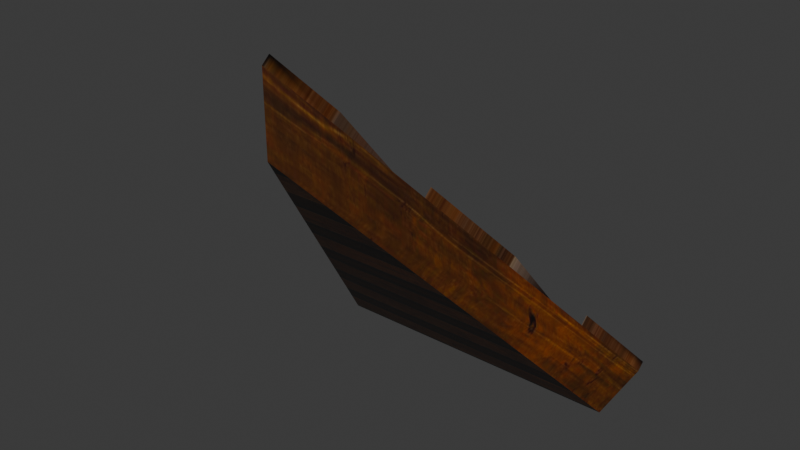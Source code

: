 # Source: DA_T2_Roof_Medium_Triangle_Diagonal_Inverted.blend  (saved by Blender 5.0.118; exported with 4.5.12 LTS)
import bpy
from mathutils import Matrix  # noqa: F401  (used for matrix-valued properties, if any)

bpy.ops.wm.read_factory_settings(use_empty=True)
scene = bpy.context.scene
scene.name = 'Scene'

# ---- collections
col_collection = bpy.data.collections.new('Collection'); scene.collection.children.link(col_collection)

# ---- images (referenced by path relative to the original .blend; pixels are not part of the script)
import os
ASSET_DIR = os.environ.get("B2B_ASSET_DIR", "")  # directory of the original .blend (textures are referenced by path, not embedded)
HERE = os.path.dirname(os.path.abspath(__file__))  # packed textures are extracted next to this script under _unpacked/

def load_image(name, relpath, width, height, colorspace="sRGB"):
    """Load a texture the original file referenced (path relative to the .blend, or extracted next to this script)."""
    p = next((c for c in (os.path.join(HERE, relpath), os.path.join(ASSET_DIR, relpath)) if relpath and os.path.exists(c)), "")
    if p:
        img = bpy.data.images.load(p, check_existing=True)
        img.name = name
    else:  # same state as the original file: an image datablock whose file is absent (Cycles renders it pink)
        img = bpy.data.images.new(name, width, height)
        img.source = "FILE"
        img.filepath = "//" + (relpath or name)
    img.colorspace_settings.name = colorspace
    return img
img_t_tier2_roof_bcc_array_0_jpg = load_image('T_Tier2_Roof_BCC_Array_0.jpg', '_unpacked/T_Tier2_Roof_BCC_Array_0.923ef38b.jpg', 1024, 1024, 'sRGB')
img_t_tier2_trim_bcc_array_0_jpg = load_image('T_Tier2_Trim_BCC_Array_0.jpg', '_unpacked/T_Tier2_Trim_BCC_Array_0.79e23fd3.jpg', 1024, 1024, 'sRGB')

# ---- materials (node trees are filled in below, after node groups)
mat_mi_modular_set_tier2_roof = bpy.data.materials.new('MI_Modular_Set_Tier2_Roof')
mat_mi_modular_set_tier2_trim9990 = bpy.data.materials.new('MI_Modular_Set_Tier2_Trim9990')

# ---- material node trees
mat_mi_modular_set_tier2_roof.use_nodes = True; mat_mi_modular_set_tier2_roof.node_tree.nodes.clear()
_N = mat_mi_modular_set_tier2_roof.node_tree.nodes; _L = mat_mi_modular_set_tier2_roof.node_tree.links
n0 = _N.new('ShaderNodeOutputMaterial'); n0.name = 'Material Output'; n0.location = (400, 0)
n1 = _N.new('ShaderNodeBsdfPrincipled'); n1.name = 'Principled BSDF'; n1.location = (100, 0)
n2 = _N.new('ShaderNodeTexImage'); n2.name = 'Image Texture'; n2.location = (-600, 400)
n2.image = img_t_tier2_roof_bcc_array_0_jpg
_L.new(n1.outputs[0], n0.inputs[0])
_L.new(n2.outputs[0], n1.inputs[0])
n0.is_active_output = True
mat_mi_modular_set_tier2_trim9990.use_nodes = True; mat_mi_modular_set_tier2_trim9990.node_tree.nodes.clear()
_N = mat_mi_modular_set_tier2_trim9990.node_tree.nodes; _L = mat_mi_modular_set_tier2_trim9990.node_tree.links
n0 = _N.new('ShaderNodeOutputMaterial'); n0.name = 'Material Output'; n0.location = (400, 0)
n1 = _N.new('ShaderNodeBsdfPrincipled'); n1.name = 'Principled BSDF'; n1.location = (100, 0)
n2 = _N.new('ShaderNodeTexImage'); n2.name = 'Image Texture'; n2.location = (-600, 400)
n2.image = img_t_tier2_trim_bcc_array_0_jpg
_L.new(n1.outputs[0], n0.inputs[0])
_L.new(n2.outputs[0], n1.inputs[0])
n0.is_active_output = True

# ---- world
world_world = bpy.data.worlds.new('World'); scene.world = world_world
world_world.use_nodes = True; world_world.node_tree.nodes.clear()
_N = world_world.node_tree.nodes; _L = world_world.node_tree.links
n0 = _N.new('ShaderNodeOutputWorld'); n0.name = 'World Output'; n0.location = (200, 100)
n1 = _N.new('ShaderNodeBackground'); n1.name = 'Background'; n1.location = (-200, 100)
n1.inputs[0].default_value = (0.05088, 0.05088, 0.05088, 1.0)
_L.new(n1.outputs[0], n0.inputs[0])
n0.is_active_output = True
world_world.color = (0.05088, 0.05088, 0.05088)
world_world.sun_shadow_jitter_overblur = 0.0

# ---- meshes
me_da_t2_roof_medium_triangle_diagonal_inverted = bpy.data.meshes.new('DA_T2_Roof_Medium_Triangle_Diagonal_Inverted')
me_da_t2_roof_medium_triangle_diagonal_inverted.from_pydata([(-0.000794, -0.8662, 0.8067), (-0.8168, 0.5449, -0.8072), (0.8191, 0.5521, -0.8035), (-0.0004927, -0.8661, 0.5701), (-0.7527, 0.4333, -0.9373), (-0.0004915, -0.8661, 0.5701), (0.7527, 0.4367, -0.9373), (0.8464, 0.5992, -0.7497), (-0.8464, 0.5957, -0.7497), (-0.0004921, -0.8661, 0.9373), (0.8464, 0.6371, -0.7168), (0.6815, 0.6368, -0.7168), (0.6844, 0.3569, -0.3942), (0.8464, 0.5992, -0.7497), (0.6845, 0.319, -0.4271), (0.6816, 0.5988, -0.7497), (0.3078, 0.6361, -0.7168), (0.5009, 0.03954, -0.02872), (0.5071, 0.6365, -0.7168), (0.3078, -0.2945, 0.3559), (-0.2525, 0.6349, -0.7168), (-0.4491, -0.0531, 0.07586), (-0.2521, -0.3934, 0.4685), (-0.4506, 0.6345, -0.7168), (-0.6272, 0.6342, -0.7168), (-0.8269, 0.5999, -0.6777), (-0.6274, 0.255, -0.2797), (-0.8239, 0.6338, -0.7168), (0.3079, -0.3325, 0.3229), (0.3078, 0.5981, -0.7497), (0.501, 0.001541, -0.06168), (0.5072, 0.5985, -0.7497), (-0.2524, 0.5969, -0.7497), (-0.2521, -0.4314, 0.4356), (-0.449, -0.0911, 0.0429), (-0.4505, 0.5965, -0.7497), (-0.6272, 0.5962, -0.7497), (-0.8269, 0.5619, -0.7107), (-0.8238, 0.5958, -0.7497), (-0.6273, 0.217, -0.3127), (0.8464, 0.5992, -0.7497), (0.6816, 0.5988, -0.7497), (0.6815, 0.6368, -0.7168), (0.8464, 0.6371, -0.7168), (0.6844, 0.3569, -0.3942), (0.8464, 0.5992, -0.7497), (0.6845, 0.319, -0.4271), (0.6815, 0.6368, -0.7168), (0.6845, 0.319, -0.4271), (0.6844, 0.3569, -0.3942), (0.6816, 0.5988, -0.7497), (0.3078, 0.5981, -0.7497), (0.5071, 0.6365, -0.7168), (0.5072, 0.5985, -0.7497), (0.3078, 0.6361, -0.7168), (0.3078, 0.6361, -0.7168), (0.3079, -0.3325, 0.3229), (0.3078, -0.2945, 0.3559), (0.3078, 0.5981, -0.7497), (0.1253, 0.5977, -0.7497), (-0.07057, 0.5973, -0.7497), (-0.07065, 0.6353, -0.7168), (0.1252, 0.6357, -0.7168), (-0.2521, -0.4314, 0.4356), (-0.2525, 0.6349, -0.7168), (-0.2521, -0.3934, 0.4685), (-0.2524, 0.5969, -0.7497), (-0.2524, 0.5969, -0.7497), (-0.4505, 0.5965, -0.7497), (-0.4506, 0.6345, -0.7168), (-0.2525, 0.6349, -0.7168), (-0.6274, 0.255, -0.2797), (-0.6272, 0.5962, -0.7497), (-0.6272, 0.6342, -0.7168), (-0.6273, 0.217, -0.3127), (-0.6272, 0.5962, -0.7497), (-0.8238, 0.5958, -0.7497), (-0.8239, 0.6338, -0.7168), (-0.6272, 0.6342, -0.7168), (-0.07065, 0.6353, -0.7168), (0.1269, -0.6076, 0.7164), (0.1252, 0.6357, -0.7168), (-0.07125, -0.7059, 0.8293), (-0.0005686, -0.8281, 0.9702), (0.1269, -0.6456, 0.6834), (-0.0004921, -0.8661, 0.9373), (-0.07118, -0.7439, 0.7963), (-0.07057, 0.5973, -0.7497), (0.1253, 0.5977, -0.7497), (0.5009, 0.03954, -0.02872), (0.5072, 0.5985, -0.7497), (0.5071, 0.6365, -0.7168), (0.501, 0.001541, -0.06168), (0.3078, -0.2945, 0.3559), (0.3079, -0.3325, 0.3229), (-0.449, -0.0911, 0.0429), (-0.4506, 0.6345, -0.7168), (-0.4505, 0.5965, -0.7497), (-0.4491, -0.0531, 0.07586), (-0.2521, -0.4314, 0.4356), (-0.2521, -0.3934, 0.4685), (0.1252, 0.6357, -0.7168), (0.1269, -0.6456, 0.6834), (0.1253, 0.5977, -0.7497), (0.1269, -0.6076, 0.7164), (-0.0005686, -0.8281, 0.9702), (-0.0004921, -0.8661, 0.9373), (-0.07125, -0.7059, 0.8293), (-0.0004921, -0.8661, 0.9373), (-0.07118, -0.7439, 0.7963), (-0.07057, 0.5973, -0.7497), (-0.07065, 0.6353, -0.7168), (-0.8239, 0.6338, -0.7168), (-0.8238, 0.5958, -0.7497), (-0.8269, 0.5999, -0.6777), (-0.8269, 0.5619, -0.7107), (-0.6273, 0.217, -0.3127), (-0.6274, 0.255, -0.2797), (-0.0004915, -0.8661, 0.5701), (-0.0007944, -0.8662, 0.8067), (-0.0004927, -0.8661, 0.5701), (-0.8464, 0.5957, -0.7497), (0.8464, 0.5992, -0.7497), (-0.8168, 0.5449, -0.8072), (0.8191, 0.5521, -0.8035), (-0.8168, 0.5449, -0.8072), (-0.000794, -0.8662, 0.8067), (-0.8464, 0.5957, -0.7497), (-0.0004921, -0.8661, 0.9373), (-0.000794, -0.8662, 0.8067), (0.8464, 0.5992, -0.7497), (-0.0004921, -0.8661, 0.9373), (0.8191, 0.5521, -0.8035), (-0.8168, 0.5449, -0.8072), (0.7527, 0.4367, -0.9373), (-0.7527, 0.4333, -0.9373), (0.8191, 0.5521, -0.8035), (-0.8168, 0.5449, -0.8072), (-0.0004927, -0.8661, 0.5701), (-0.0007944, -0.8662, 0.8067), (-0.7527, 0.4333, -0.9373), (-0.0004915, -0.8661, 0.5701), (0.8191, 0.5521, -0.8035), (-0.0007944, -0.8662, 0.8067), (0.7527, 0.4367, -0.9373)], [], [(0, 1, 2), (3, 4, 5), (5, 4, 6), (7, 8, 9), (10, 11, 12), (13, 14, 15), (16, 17, 18), (16, 19, 17), (20, 21, 22), (21, 20, 23), (24, 25, 26), (25, 24, 27), (28, 29, 30), (30, 29, 31), (32, 33, 34), (34, 35, 32), (36, 37, 38), (37, 36, 39), (40, 41, 42), (40, 42, 43), (44, 45, 43), (45, 44, 46), (47, 48, 49), (48, 47, 50), (51, 52, 53), (52, 51, 54), (55, 56, 57), (56, 55, 58), (59, 60, 61), (59, 61, 62), (63, 64, 65), (64, 63, 66), (67, 68, 69), (67, 69, 70), (71, 72, 73), (72, 71, 74), (75, 76, 77), (75, 77, 78), (79, 80, 81), (79, 82, 80), (83, 80, 82), (84, 85, 86), (86, 87, 84), (84, 87, 88), (89, 90, 91), (90, 89, 92), (93, 92, 89), (92, 93, 94), (95, 96, 97), (96, 95, 98), (99, 98, 95), (98, 99, 100), (101, 102, 103), (102, 101, 104), (105, 102, 104), (102, 105, 106), (107, 108, 105), (108, 107, 109), (110, 109, 107), (107, 111, 110), (112, 113, 114), (113, 115, 114), (116, 114, 115), (114, 116, 117), (118, 119, 120), (121, 122, 123), (123, 122, 124), (125, 126, 127), (128, 127, 126), (129, 130, 131), (130, 129, 132), (133, 134, 135), (134, 133, 136), (137, 138, 139), (138, 137, 140), (141, 142, 143), (142, 141, 144)])
me_da_t2_roof_medium_triangle_diagonal_inverted.polygons.foreach_set('use_smooth', [True] * 77)
me_da_t2_roof_medium_triangle_diagonal_inverted.polygons.foreach_set('material_index', [0, 0, 0, 1, 1, 1, 1, 1, 1, 1, 1, 1, 1, 1, 1, 1, 1, 1, 1, 1, 1, 1, 1, 1, 1, 1, 1, 1, 1, 1, 1, 1, 1, 1, 1, 1, 1, 1, 1, 1, 1, 1, 1, 1, 1, 1, 1, 1, 1, 1, 1, 1, 1, 1, 1, 1, 1, 1, 1, 1, 1, 1, 1, 1, 2, 2, 2, 2, 2, 2, 2, 2, 2, 2, 2, 2, 2])
_uv = me_da_t2_roof_medium_triangle_diagonal_inverted.uv_layers.new(name='UV0')
_uv.uv.foreach_set('vector', [1.0, 0.0, 0.0, 1.0, 0.0, 0.0, 0.6284, -0.1074, 0.9194, 0.6416, 0.6211, -0.1074, 0.6211, -0.1074, 0.9194, 0.6416, 0.3301, 0.6416, 0.5029, 0.3252, 0.5029, 0.8927, 0.0, 0.6094, 0.5029, 0.3252, 0.5029, 0.3804, 0.4067, 0.3794, 0.5029, 0.3252, 0.4067, 0.3794, 0.5029, 0.3804, 0.5029, 0.5059, 0.2979, 0.4409, 0.5029, 0.439, 0.5029, 0.5059, 0.1831, 0.5059, 0.2979, 0.4409, 0.5029, 0.6936, 0.2666, 0.7595, 0.1495, 0.6936, 0.2666, 0.7595, 0.5029, 0.6936, 0.5029, 0.76, 0.5029, 0.8192, 0.4912, 0.8862, 0.3726, 0.8193, 0.4912, 0.8862, 0.5029, 0.8192, 0.5029, 0.8851, 0.1831, 0.5059, 0.5029, 0.5059, 0.2979, 0.4409, 0.2979, 0.4409, 0.5029, 0.5059, 0.5029, 0.439, 0.5029, 0.6936, 0.1495, 0.6936, 0.2666, 0.7595, 0.2666, 0.7595, 0.5029, 0.76, 0.5029, 0.6936, 0.5029, 0.8192, 0.4912, 0.8862, 0.5029, 0.8851, 0.4912, 0.8862, 0.5029, 0.8192, 0.3726, 0.8193, 0.5029, 0.3252, 0.5029, 0.3804, 0.5029, 0.3804, 0.5029, 0.3252, 0.5029, 0.3804, 0.5029, 0.3252, 0.4067, 0.3794, 0.5029, 0.3252, 0.5029, 0.3252, 0.5029, 0.3252, 0.4067, 0.3794, 0.4067, 0.3794, 0.5029, 0.3804, 0.4067, 0.3794, 0.4067, 0.3794, 0.4067, 0.3794, 0.5029, 0.3804, 0.5029, 0.3804, 0.5029, 0.5059, 0.5029, 0.439, 0.5029, 0.439, 0.5029, 0.439, 0.5029, 0.5059, 0.5029, 0.5059, 0.5029, 0.5059, 0.1831, 0.5059, 0.1831, 0.5059, 0.1831, 0.5059, 0.5029, 0.5059, 0.5029, 0.5059, 0.5029, 0.5669, 0.5029, 0.6326, 0.5029, 0.6326, 0.5029, 0.5669, 0.5029, 0.6326, 0.5029, 0.5669, 0.1495, 0.6936, 0.5029, 0.6936, 0.1495, 0.6936, 0.5029, 0.6936, 0.1495, 0.6936, 0.5029, 0.6936, 0.5029, 0.6936, 0.5029, 0.76, 0.5029, 0.76, 0.5029, 0.6936, 0.5029, 0.76, 0.5029, 0.6936, 0.3726, 0.8193, 0.5029, 0.8192, 0.5029, 0.8192, 0.5029, 0.8192, 0.3726, 0.8193, 0.3726, 0.8193, 0.5029, 0.8192, 0.5029, 0.8851, 0.5029, 0.8851, 0.5029, 0.8192, 0.5029, 0.8851, 0.5029, 0.8192, 0.5029, 0.6326, 0.07568, 0.5667, 0.5029, 0.5669, 0.5029, 0.6326, 0.04202, 0.6331, 0.07568, 0.5667, 0.0, 0.6094, 0.07568, 0.5667, 0.04202, 0.6331, 0.07568, 0.5667, 0.0, 0.6094, 0.04202, 0.6331, 0.04202, 0.6331, 0.5029, 0.6326, 0.07568, 0.5667, 0.07568, 0.5667, 0.5029, 0.6326, 0.5029, 0.5669, 0.2979, 0.4409, 0.5029, 0.439, 0.5029, 0.439, 0.5029, 0.439, 0.2979, 0.4409, 0.2979, 0.4409, 0.1831, 0.5059, 0.2979, 0.4409, 0.2979, 0.4409, 0.2979, 0.4409, 0.1831, 0.5059, 0.1831, 0.5059, 0.2666, 0.7595, 0.5029, 0.76, 0.5029, 0.76, 0.5029, 0.76, 0.2666, 0.7595, 0.2666, 0.7595, 0.1495, 0.6936, 0.2666, 0.7595, 0.2666, 0.7595, 0.2666, 0.7595, 0.1495, 0.6936, 0.1495, 0.6936, 0.5029, 0.5669, 0.07568, 0.5667, 0.5029, 0.5669, 0.07568, 0.5667, 0.5029, 0.5669, 0.07568, 0.5667, 0.0, 0.6094, 0.07568, 0.5667, 0.07568, 0.5667, 0.07568, 0.5667, 0.0, 0.6094, 0.0, 0.6094, 0.04202, 0.6331, 0.0, 0.6094, 0.0, 0.6094, 0.0, 0.6094, 0.04202, 0.6331, 0.04202, 0.6331, 0.5029, 0.6326, 0.04202, 0.6331, 0.04202, 0.6331, 0.04202, 0.6331, 0.5029, 0.6326, 0.5029, 0.6326, 0.5029, 0.8851, 0.5029, 0.8851, 0.4912, 0.8862, 0.5029, 0.8851, 0.4912, 0.8862, 0.4912, 0.8862, 0.3726, 0.8193, 0.4912, 0.8862, 0.4912, 0.8862, 0.4912, 0.8862, 0.3726, 0.8193, 0.3726, 0.8193, 0.8887, 0.008789, 0.8506, 0.4277, 0.8887, 0.8468, 0.9214, 0.6013, 0.9214, -0.2461, 0.9463, 0.6013, 0.9463, 0.6013, 0.9214, -0.2461, 0.9463, -0.2461, 0.9463, -0.7979, 0.9463, -0.2461, 0.9214, -0.7979, 0.9214, -0.2461, 0.9214, -0.7979, 0.9463, -0.2461, 0.9214, 1.323, 0.9463, 0.6013, 0.9463, 1.323, 0.9463, 0.6013, 0.9214, 1.323, 0.9214, 0.6013, 0.9214, -0.2461, 0.8716, 0.6013, 0.8716, -0.2461, 0.8716, 0.6013, 0.9214, -0.2461, 0.9214, 0.6013, 0.9214, -0.2461, 0.8716, -0.7979, 0.9214, -0.7979, 0.8716, -0.7979, 0.9214, -0.2461, 0.8716, -0.2461, 0.8716, 1.323, 0.9214, 0.6013, 0.9214, 1.323, 0.9214, 0.6013, 0.8716, 1.323, 0.8716, 0.6013])
me_da_t2_roof_medium_triangle_diagonal_inverted.materials.append(mat_mi_modular_set_tier2_roof)
me_da_t2_roof_medium_triangle_diagonal_inverted.materials.append(mat_mi_modular_set_tier2_roof)
me_da_t2_roof_medium_triangle_diagonal_inverted.materials.append(mat_mi_modular_set_tier2_trim9990)
me_da_t2_roof_medium_triangle_diagonal_inverted.update()
me_da_t2_roof_medium_triangle_diagonal_inverted.normals_split_custom_set([tuple(v) for v in zip(*[iter([0.01183, -0.7528, -0.6582, 0.01183, -0.7528, -0.6582, 0.01183, -0.7528, -0.6582, 0.003939, -0.7601, -0.6498, 0.003946, -0.7601, -0.6498, 0.003867, -0.7601, -0.6498, 0.003867, -0.7601, -0.6498, 0.003946, -0.7601, -0.6498, 0.003926, -0.7601, -0.6498, 0.003956, 0.7528, 0.6582, 0.003956, 0.7528, 0.6582, 0.003956, 0.7528, 0.6582, 0.003955, 0.7528, 0.6582, 0.003955, 0.7528, 0.6582, 0.003954, 0.7528, 0.6582, 0.003934, -0.7601, -0.6498, 0.003934, -0.7601, -0.6498, 0.003934, -0.7601, -0.6498, 0.003956, 0.7528, 0.6582, 0.003956, 0.7528, 0.6582, 0.003956, 0.7528, 0.6582, 0.003956, 0.7528, 0.6582, 0.003956, 0.7528, 0.6582, 0.003956, 0.7528, 0.6582, 0.003955, 0.7528, 0.6582, 0.003956, 0.7528, 0.6582, 0.003955, 0.7528, 0.6582, 0.003956, 0.7528, 0.6582, 0.003955, 0.7528, 0.6582, 0.003956, 0.7528, 0.6582, 0.003956, 0.7528, 0.6582, 0.003955, 0.7528, 0.6582, 0.003956, 0.7528, 0.6582, 0.003955, 0.7528, 0.6582, 0.003956, 0.7528, 0.6582, 0.003956, 0.7528, 0.6582, 0.003933, -0.7601, -0.6498, 0.003934, -0.7601, -0.6498, 0.003934, -0.7601, -0.6498, 0.003934, -0.7601, -0.6498, 0.003934, -0.7601, -0.6498, 0.003934, -0.7601, -0.6498, 0.003934, -0.7601, -0.6498, 0.003934, -0.7601, -0.6498, 0.003933, -0.7601, -0.6498, 0.003933, -0.7601, -0.6498, 0.003934, -0.7601, -0.6498, 0.003934, -0.7601, -0.6498, 0.003933, -0.7601, -0.6498, 0.003933, -0.7601, -0.6498, 0.003934, -0.7601, -0.6498, 0.003933, -0.7601, -0.6498, 0.003933, -0.7601, -0.6498, 0.003933, -0.7601, -0.6498, 0.00394, 0.6537, -0.7567, 0.003939, 0.6537, -0.7567, 0.00394, 0.6537, -0.7567, 0.00394, 0.6537, -0.7567, 0.00394, 0.6537, -0.7567, 0.003901, 0.7528, 0.6582, 0.9348, -0.2308, 0.2699, 0.9348, -0.2308, 0.2699, 0.003955, 0.7528, 0.6582, 0.9348, -0.2308, 0.2699, 0.9348, -0.2308, 0.2699, 0.9348, -0.2308, 0.2699, -0.9999, -0.01185, 0.01185, -0.9999, -0.01185, 0.01185, -0.9999, -0.01185, 0.01185, -0.9999, -0.01185, 0.01185, -0.9999, -0.01185, 0.01185, -0.9999, -0.01185, 0.01185, 0.003938, 0.6537, -0.7567, 0.003938, 0.6537, -0.7567, 0.003939, 0.6537, -0.7567, 0.003938, 0.6537, -0.7567, 0.003938, 0.6537, -0.7567, 0.003938, 0.6537, -0.7567, -1.0, -0.003941, 0.003934, -1.0, -0.003942, 0.003933, -1.0, -0.003942, 0.003933, -1.0, -0.003942, 0.003933, -1.0, -0.003941, 0.003934, -1.0, -0.003942, 0.003933, 0.003939, 0.6537, -0.7567, 0.003939, 0.6537, -0.7567, 0.003984, 0.6537, -0.7567, 0.003939, 0.6537, -0.7567, 0.003984, 0.6537, -0.7567, 0.003938, 0.6537, -0.7567, 1.0, -0.003914, 0.003917, 1.0, -0.003914, 0.003917, 1.0, -0.003915, 0.003917, 1.0, -0.003914, 0.003917, 1.0, -0.003914, 0.003917, 1.0, -0.003914, 0.003917, 0.003939, 0.6537, -0.7567, 0.003939, 0.6537, -0.7567, 0.003939, 0.6537, -0.7567, 0.003939, 0.6537, -0.7567, 0.003939, 0.6537, -0.7567, 0.003939, 0.6537, -0.7567, 1.0, -0.003922, 0.003921, 1.0, -0.00392, 0.003921, 1.0, -0.00392, 0.003921, 1.0, -0.00392, 0.003921, 1.0, -0.003922, 0.003921, 1.0, -0.003922, 0.003922, 0.003939, 0.6537, -0.7567, 0.003938, 0.6537, -0.7567, 0.003939, 0.6537, -0.7567, 0.003939, 0.6537, -0.7567, 0.003939, 0.6537, -0.7567, 0.003939, 0.6537, -0.7567, 0.003956, 0.7528, 0.6582, 0.003956, 0.7528, 0.6582, 0.003956, 0.7528, 0.6582, 0.003956, 0.7528, 0.6582, 0.003956, 0.7528, 0.6582, 0.003956, 0.7528, 0.6582, 0.003956, 0.7528, 0.6582, 0.003956, 0.7528, 0.6582, 0.003956, 0.7528, 0.6582, 0.003934, -0.7601, -0.6498, 0.003933, -0.7601, -0.6498, 0.003933, -0.7601, -0.6498, 0.003933, -0.7601, -0.6498, 0.003934, -0.7601, -0.6498, 0.003934, -0.7601, -0.6498, 0.003934, -0.7601, -0.6498, 0.003934, -0.7601, -0.6498, 0.003933, -0.7601, -0.6498, 0.9903, -0.09004, 0.1057, 0.9999, -0.003922, 0.01177, 0.9999, -0.003922, 0.01177, 0.9999, -0.003922, 0.01177, 0.9903, -0.09004, 0.1057, 0.9903, -0.08985, 0.1059, 0.9348, -0.2308, 0.2699, 0.9903, -0.08985, 0.1059, 0.9903, -0.09004, 0.1057, 0.9903, -0.08985, 0.1059, 0.9348, -0.2308, 0.2699, 0.9348, -0.2308, 0.2699, -0.991, -0.09081, 0.09871, -1.0, -0.003945, 0.003936, -1.0, -0.003945, 0.003936, -1.0, -0.003945, 0.003936, -0.991, -0.09081, 0.09871, -0.991, -0.09081, 0.09871, -0.9321, -0.2399, 0.2714, -0.991, -0.09081, 0.09871, -0.991, -0.09081, 0.09871, -0.991, -0.09081, 0.09871, -0.9321, -0.2399, 0.2714, -0.9321, -0.2399, 0.2714, 1.0, -0.003908, 0.003914, 0.9978, -0.04255, 0.05136, 1.0, -0.003949, 0.003939, 0.9978, -0.04255, 0.05136, 1.0, -0.003908, 0.003914, 0.9978, -0.04307, 0.05089, 0.003936, 0.7528, 0.6582, 0.9978, -0.04255, 0.05136, 0.9978, -0.04307, 0.05089, 0.9978, -0.04255, 0.05136, 0.003936, 0.7528, 0.6582, 0.9348, -0.2308, 0.2698, -0.9992, -0.02673, 0.0285, -0.9321, -0.2399, 0.2714, 0.003947, 0.7528, 0.6582, -0.9321, -0.2399, 0.2714, -0.9992, -0.02673, 0.0285, -0.9992, -0.02768, 0.02768, -1.0, -0.00396, 0.003964, -0.9992, -0.02768, 0.02768, -0.9992, -0.02673, 0.0285, -0.9992, -0.02673, 0.0285, -1.0, -0.00396, 0.003964, -1.0, -0.00396, 0.003964, -0.9984, 0.0355, -0.0434, -0.9984, 0.0355, -0.0434, -0.9439, -0.2172, 0.2488, -0.9984, 0.0355, -0.0434, -0.9439, -0.2175, 0.2485, -0.9439, -0.2172, 0.2488, -0.9321, -0.2399, 0.2714, -0.9439, -0.2172, 0.2488, -0.9439, -0.2175, 0.2485, -0.9439, -0.2172, 0.2488, -0.9321, -0.2399, 0.2714, -0.9321, -0.2399, 0.2714, 0.1138, -0.9935, 0.003918, 0.01179, -0.9999, 0.003915, 0.1138, -0.9935, 0.003917, 0.003938, 0.7494, -0.6621, 0.003978, 0.7494, -0.6622, 0.003951, 0.7494, -0.6621, 0.003951, 0.7494, -0.6621, 0.003978, 0.7494, -0.6622, 0.003944, 0.7494, -0.6621, -0.8616, -0.5075, 0.003938, -0.8616, -0.5075, 0.003936, -0.8616, -0.5075, 0.003936, -0.8616, -0.5075, 0.003936, -0.8616, -0.5075, 0.003936, -0.8616, -0.5075, 0.003936, 0.8636, -0.5041, 0.003896, 0.8636, -0.5041, 0.003926, 0.8636, -0.5041, 0.003893, 0.8636, -0.5041, 0.003926, 0.8636, -0.5041, 0.003896, 0.8636, -0.5041, 0.00389, 0.003944, 0.7567, -0.6537, 0.003963, 0.7567, -0.6537, 0.003952, 0.7567, -0.6537, 0.003963, 0.7567, -0.6537, 0.003944, 0.7567, -0.6537, 0.003926, 0.7567, -0.6537, -0.8616, -0.5075, 0.00393, -0.8616, -0.5075, 0.003939, -0.8616, -0.5075, 0.003942, -0.8616, -0.5075, 0.003939, -0.8616, -0.5075, 0.00393, -0.8616, -0.5075, 0.003936, 0.867, -0.4982, 0.00392, 0.867, -0.4982, 0.003928, 0.867, -0.4982, 0.003923, 0.867, -0.4982, 0.003928, 0.867, -0.4982, 0.00392, 0.867, -0.4982, 0.003924])] * 3)])

# ---- objects
ob_da_t2_roof_medium_triangle_diagonal_inverted = bpy.data.objects.new('DA_T2_Roof_Medium_Triangle_Diagonal_Inverted', me_da_t2_roof_medium_triangle_diagonal_inverted)

# ---- transforms, parenting, visibility, modifiers, constraints
ob_da_t2_roof_medium_triangle_diagonal_inverted.location = (0.0, 0.0, 0.0)

# ---- collection membership
col_collection.objects.link(ob_da_t2_roof_medium_triangle_diagonal_inverted)

# ---- scene / render settings (as saved in the file)
scene.frame_start = 1; scene.frame_end = 250; scene.frame_set(1)
scene.render.engine = 'BLENDER_EEVEE_NEXT'
scene.render.bake_bias = 0.0
scene.render.bake_samples = 0
scene.cycles.sampling_pattern = 'TABULATED_SOBOL'
scene.eevee.use_volume_custom_range = False
bpy.context.view_layer.update()

# ---- added for rendering (the .blend has no active camera and no usable light): camera, sun
cam_auto = bpy.data.cameras.new('AutoCamera')
cam_auto.lens = 50.0
cam_auto.sensor_width = 36.0
cam_auto.clip_end = 1000.0
ob_auto_camera = bpy.data.objects.new('AutoCamera', cam_auto)
scene.collection.objects.link(ob_auto_camera)
ob_auto_camera.location = (2.7391, -3.40145, 2.20776)
ob_auto_camera.rotation_euler = (1.09748, -7.21219e-08, 0.694738)
scene.camera = ob_auto_camera
light_auto_sun = bpy.data.lights.new('AutoSun', 'SUN')
light_auto_sun.energy = 3.0
light_auto_sun.angle = 0.0523599
ob_auto_sun = bpy.data.objects.new('AutoSun', light_auto_sun)
scene.collection.objects.link(ob_auto_sun)
ob_auto_sun.rotation_euler = (0.872665, 0.174533, 0.523599)
bpy.context.view_layer.update()
